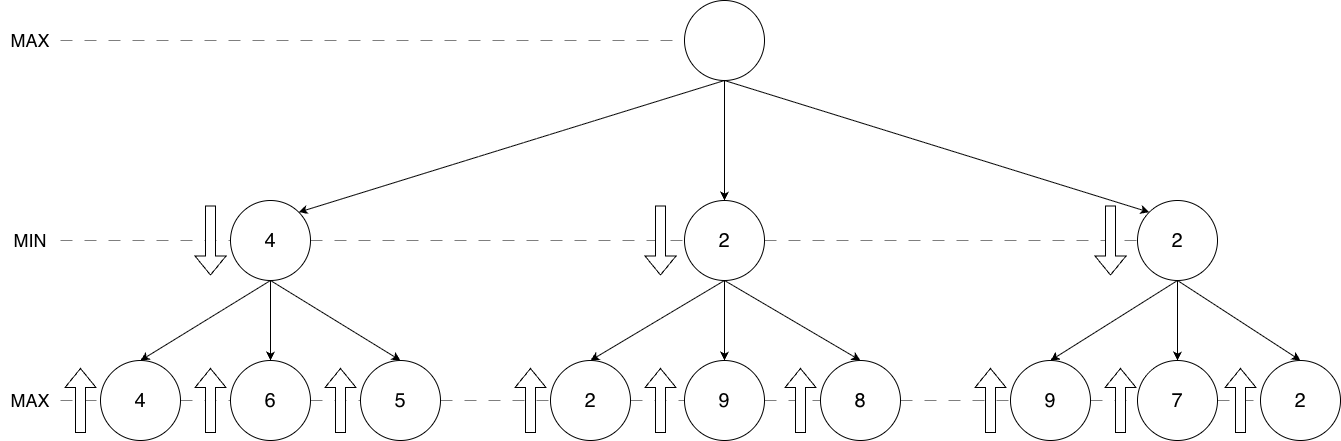

The diagram above was exported from draw.io. Its source (the exported page's mxGraphModel, read from the mxfile embedded in the PNG):
<mxGraphModel dx="2893" dy="1165" grid="1" gridSize="10" guides="1" tooltips="1" connect="1" arrows="1" fold="1" page="1" pageScale="1" pageWidth="827" pageHeight="1169" math="0" shadow="0">
  <root>
    <mxCell id="0" />
    <mxCell id="1" parent="0" />
    <mxCell id="QlFcDj2trUGeIJD1zhny-7" style="edgeStyle=orthogonalEdgeStyle;rounded=0;orthogonalLoop=1;jettySize=auto;html=1;entryX=0.5;entryY=0;entryDx=0;entryDy=0;" edge="1" parent="1" source="QlFcDj2trUGeIJD1zhny-1" target="QlFcDj2trUGeIJD1zhny-3">
      <mxGeometry relative="1" as="geometry" />
    </mxCell>
    <mxCell id="QlFcDj2trUGeIJD1zhny-1" value="" style="ellipse;whiteSpace=wrap;html=1;aspect=fixed;" vertex="1" parent="1">
      <mxGeometry x="374" y="80" width="80" height="80" as="geometry" />
    </mxCell>
    <mxCell id="QlFcDj2trUGeIJD1zhny-20" style="edgeStyle=orthogonalEdgeStyle;rounded=0;orthogonalLoop=1;jettySize=auto;html=1;entryX=0.5;entryY=0;entryDx=0;entryDy=0;" edge="1" parent="1" source="QlFcDj2trUGeIJD1zhny-2" target="QlFcDj2trUGeIJD1zhny-11">
      <mxGeometry relative="1" as="geometry" />
    </mxCell>
    <mxCell id="QlFcDj2trUGeIJD1zhny-2" value="&lt;span style=&quot;font-size: 20px;&quot;&gt;4&lt;/span&gt;" style="ellipse;whiteSpace=wrap;html=1;aspect=fixed;" vertex="1" parent="1">
      <mxGeometry x="-80" y="280" width="80" height="80" as="geometry" />
    </mxCell>
    <mxCell id="QlFcDj2trUGeIJD1zhny-26" style="edgeStyle=orthogonalEdgeStyle;rounded=0;orthogonalLoop=1;jettySize=auto;html=1;entryX=0.5;entryY=0;entryDx=0;entryDy=0;" edge="1" parent="1" source="QlFcDj2trUGeIJD1zhny-3" target="QlFcDj2trUGeIJD1zhny-13">
      <mxGeometry relative="1" as="geometry" />
    </mxCell>
    <mxCell id="QlFcDj2trUGeIJD1zhny-3" value="&lt;span style=&quot;font-size: 20px;&quot;&gt;2&lt;/span&gt;" style="ellipse;whiteSpace=wrap;html=1;aspect=fixed;" vertex="1" parent="1">
      <mxGeometry x="374" y="280" width="80" height="80" as="geometry" />
    </mxCell>
    <mxCell id="QlFcDj2trUGeIJD1zhny-29" style="edgeStyle=orthogonalEdgeStyle;rounded=0;orthogonalLoop=1;jettySize=auto;html=1;entryX=0.5;entryY=0;entryDx=0;entryDy=0;" edge="1" parent="1" source="QlFcDj2trUGeIJD1zhny-4" target="QlFcDj2trUGeIJD1zhny-17">
      <mxGeometry relative="1" as="geometry" />
    </mxCell>
    <mxCell id="QlFcDj2trUGeIJD1zhny-4" value="&lt;span style=&quot;font-size: 20px;&quot;&gt;2&lt;/span&gt;" style="ellipse;whiteSpace=wrap;html=1;aspect=fixed;" vertex="1" parent="1">
      <mxGeometry x="827" y="280" width="80" height="80" as="geometry" />
    </mxCell>
    <mxCell id="QlFcDj2trUGeIJD1zhny-6" value="" style="endArrow=classic;html=1;rounded=0;exitX=0.5;exitY=1;exitDx=0;exitDy=0;entryX=1;entryY=0;entryDx=0;entryDy=0;" edge="1" parent="1" source="QlFcDj2trUGeIJD1zhny-1" target="QlFcDj2trUGeIJD1zhny-2">
      <mxGeometry width="50" height="50" relative="1" as="geometry">
        <mxPoint x="390" y="620" as="sourcePoint" />
        <mxPoint x="440" y="570" as="targetPoint" />
      </mxGeometry>
    </mxCell>
    <mxCell id="QlFcDj2trUGeIJD1zhny-9" value="" style="endArrow=classic;html=1;rounded=0;exitX=0.5;exitY=1;exitDx=0;exitDy=0;entryX=0;entryY=0;entryDx=0;entryDy=0;" edge="1" parent="1" source="QlFcDj2trUGeIJD1zhny-1" target="QlFcDj2trUGeIJD1zhny-4">
      <mxGeometry width="50" height="50" relative="1" as="geometry">
        <mxPoint x="946" y="200" as="sourcePoint" />
        <mxPoint x="680" y="332" as="targetPoint" />
      </mxGeometry>
    </mxCell>
    <mxCell id="QlFcDj2trUGeIJD1zhny-10" value="&lt;font style=&quot;font-size: 20px;&quot;&gt;4&lt;/font&gt;" style="ellipse;whiteSpace=wrap;html=1;aspect=fixed;align=center;" vertex="1" parent="1">
      <mxGeometry x="-210" y="440" width="80" height="80" as="geometry" />
    </mxCell>
    <mxCell id="QlFcDj2trUGeIJD1zhny-11" value="&lt;font style=&quot;font-size: 20px;&quot;&gt;6&lt;/font&gt;" style="ellipse;whiteSpace=wrap;html=1;aspect=fixed;" vertex="1" parent="1">
      <mxGeometry x="-80" y="440" width="80" height="80" as="geometry" />
    </mxCell>
    <mxCell id="QlFcDj2trUGeIJD1zhny-12" value="&lt;span style=&quot;font-size: 20px;&quot;&gt;5&lt;/span&gt;" style="ellipse;whiteSpace=wrap;html=1;aspect=fixed;" vertex="1" parent="1">
      <mxGeometry x="50" y="440" width="80" height="80" as="geometry" />
    </mxCell>
    <mxCell id="QlFcDj2trUGeIJD1zhny-13" value="&lt;span style=&quot;font-size: 20px;&quot;&gt;9&lt;/span&gt;" style="ellipse;whiteSpace=wrap;html=1;aspect=fixed;" vertex="1" parent="1">
      <mxGeometry x="374" y="440" width="80" height="80" as="geometry" />
    </mxCell>
    <mxCell id="QlFcDj2trUGeIJD1zhny-14" value="&lt;span style=&quot;font-size: 20px;&quot;&gt;2&lt;/span&gt;" style="ellipse;whiteSpace=wrap;html=1;aspect=fixed;" vertex="1" parent="1">
      <mxGeometry x="240" y="440" width="80" height="80" as="geometry" />
    </mxCell>
    <mxCell id="QlFcDj2trUGeIJD1zhny-15" value="&lt;span style=&quot;font-size: 20px;&quot;&gt;8&lt;/span&gt;" style="ellipse;whiteSpace=wrap;html=1;aspect=fixed;" vertex="1" parent="1">
      <mxGeometry x="510" y="440" width="80" height="80" as="geometry" />
    </mxCell>
    <mxCell id="QlFcDj2trUGeIJD1zhny-17" value="&lt;span style=&quot;font-size: 20px;&quot;&gt;7&lt;/span&gt;" style="ellipse;whiteSpace=wrap;html=1;aspect=fixed;" vertex="1" parent="1">
      <mxGeometry x="827" y="440" width="80" height="80" as="geometry" />
    </mxCell>
    <mxCell id="QlFcDj2trUGeIJD1zhny-18" value="&lt;span style=&quot;font-size: 20px;&quot;&gt;9&lt;/span&gt;" style="ellipse;whiteSpace=wrap;html=1;aspect=fixed;" vertex="1" parent="1">
      <mxGeometry x="700" y="440" width="80" height="80" as="geometry" />
    </mxCell>
    <mxCell id="QlFcDj2trUGeIJD1zhny-19" value="&lt;span style=&quot;font-size: 20px;&quot;&gt;2&lt;/span&gt;" style="ellipse;whiteSpace=wrap;html=1;aspect=fixed;" vertex="1" parent="1">
      <mxGeometry x="950" y="440" width="80" height="80" as="geometry" />
    </mxCell>
    <mxCell id="QlFcDj2trUGeIJD1zhny-22" value="" style="endArrow=classic;html=1;rounded=0;exitX=0.5;exitY=1;exitDx=0;exitDy=0;entryX=0.5;entryY=0;entryDx=0;entryDy=0;" edge="1" parent="1" source="QlFcDj2trUGeIJD1zhny-2" target="QlFcDj2trUGeIJD1zhny-10">
      <mxGeometry width="50" height="50" relative="1" as="geometry">
        <mxPoint x="266" y="310" as="sourcePoint" />
        <mxPoint x="-160" y="442" as="targetPoint" />
      </mxGeometry>
    </mxCell>
    <mxCell id="QlFcDj2trUGeIJD1zhny-23" value="" style="endArrow=classic;html=1;rounded=0;exitX=0.5;exitY=1;exitDx=0;exitDy=0;entryX=0.5;entryY=0;entryDx=0;entryDy=0;" edge="1" parent="1" source="QlFcDj2trUGeIJD1zhny-2" target="QlFcDj2trUGeIJD1zhny-12">
      <mxGeometry width="50" height="50" relative="1" as="geometry">
        <mxPoint x="436" y="370" as="sourcePoint" />
        <mxPoint x="10" y="502" as="targetPoint" />
      </mxGeometry>
    </mxCell>
    <mxCell id="QlFcDj2trUGeIJD1zhny-24" value="" style="endArrow=classic;html=1;rounded=0;exitX=0.5;exitY=1;exitDx=0;exitDy=0;entryX=0.5;entryY=0;entryDx=0;entryDy=0;" edge="1" parent="1" source="QlFcDj2trUGeIJD1zhny-3" target="QlFcDj2trUGeIJD1zhny-14">
      <mxGeometry width="50" height="50" relative="1" as="geometry">
        <mxPoint x="676" y="420" as="sourcePoint" />
        <mxPoint x="250" y="552" as="targetPoint" />
      </mxGeometry>
    </mxCell>
    <mxCell id="QlFcDj2trUGeIJD1zhny-25" value="" style="endArrow=classic;html=1;rounded=0;exitX=0.5;exitY=1;exitDx=0;exitDy=0;entryX=0.5;entryY=0;entryDx=0;entryDy=0;" edge="1" parent="1" source="QlFcDj2trUGeIJD1zhny-3" target="QlFcDj2trUGeIJD1zhny-15">
      <mxGeometry width="50" height="50" relative="1" as="geometry">
        <mxPoint x="886" y="390" as="sourcePoint" />
        <mxPoint x="460" y="522" as="targetPoint" />
      </mxGeometry>
    </mxCell>
    <mxCell id="QlFcDj2trUGeIJD1zhny-27" value="" style="endArrow=classic;html=1;rounded=0;exitX=0.5;exitY=1;exitDx=0;exitDy=0;entryX=0.5;entryY=0;entryDx=0;entryDy=0;" edge="1" parent="1" source="QlFcDj2trUGeIJD1zhny-4" target="QlFcDj2trUGeIJD1zhny-18">
      <mxGeometry width="50" height="50" relative="1" as="geometry">
        <mxPoint x="1166" y="420" as="sourcePoint" />
        <mxPoint x="740" y="552" as="targetPoint" />
      </mxGeometry>
    </mxCell>
    <mxCell id="QlFcDj2trUGeIJD1zhny-28" value="" style="endArrow=classic;html=1;rounded=0;exitX=0.5;exitY=1;exitDx=0;exitDy=0;entryX=0.5;entryY=0;entryDx=0;entryDy=0;" edge="1" parent="1" source="QlFcDj2trUGeIJD1zhny-4" target="QlFcDj2trUGeIJD1zhny-19">
      <mxGeometry width="50" height="50" relative="1" as="geometry">
        <mxPoint x="1356" y="390" as="sourcePoint" />
        <mxPoint x="930" y="522" as="targetPoint" />
      </mxGeometry>
    </mxCell>
    <mxCell id="QlFcDj2trUGeIJD1zhny-30" value="&lt;font style=&quot;font-size: 18px;&quot;&gt;MAX&lt;/font&gt;" style="text;html=1;whiteSpace=wrap;strokeColor=none;fillColor=none;align=center;verticalAlign=middle;rounded=0;" vertex="1" parent="1">
      <mxGeometry x="-310" y="465" width="60" height="30" as="geometry" />
    </mxCell>
    <mxCell id="QlFcDj2trUGeIJD1zhny-31" value="&lt;font style=&quot;font-size: 18px;&quot;&gt;MAX&lt;/font&gt;" style="text;html=1;whiteSpace=wrap;strokeColor=none;fillColor=none;align=center;verticalAlign=middle;rounded=0;" vertex="1" parent="1">
      <mxGeometry x="-310" y="105" width="60" height="30" as="geometry" />
    </mxCell>
    <mxCell id="QlFcDj2trUGeIJD1zhny-32" value="&lt;font style=&quot;font-size: 18px;&quot;&gt;MIN&lt;/font&gt;" style="text;html=1;whiteSpace=wrap;strokeColor=none;fillColor=none;align=center;verticalAlign=middle;rounded=0;" vertex="1" parent="1">
      <mxGeometry x="-310" y="305" width="60" height="30" as="geometry" />
    </mxCell>
    <mxCell id="QlFcDj2trUGeIJD1zhny-35" value="" style="endArrow=none;dashed=1;html=1;dashPattern=12 12;strokeWidth=1;rounded=0;exitX=1;exitY=0.5;exitDx=0;exitDy=0;entryX=0;entryY=0.5;entryDx=0;entryDy=0;opacity=50;" edge="1" parent="1" source="QlFcDj2trUGeIJD1zhny-32" target="QlFcDj2trUGeIJD1zhny-2">
      <mxGeometry width="50" height="50" relative="1" as="geometry">
        <mxPoint x="-220" y="350" as="sourcePoint" />
        <mxPoint x="-180" y="350" as="targetPoint" />
      </mxGeometry>
    </mxCell>
    <mxCell id="QlFcDj2trUGeIJD1zhny-36" value="" style="endArrow=none;dashed=1;html=1;dashPattern=12 12;strokeWidth=1;rounded=0;exitX=1;exitY=0.5;exitDx=0;exitDy=0;entryX=0;entryY=0.5;entryDx=0;entryDy=0;startSize=1;endSize=1;jumpSize=15;opacity=50;" edge="1" parent="1" source="QlFcDj2trUGeIJD1zhny-31" target="QlFcDj2trUGeIJD1zhny-1">
      <mxGeometry width="50" height="50" relative="1" as="geometry">
        <mxPoint x="-130" y="150" as="sourcePoint" />
        <mxPoint x="-90" y="150" as="targetPoint" />
      </mxGeometry>
    </mxCell>
    <mxCell id="QlFcDj2trUGeIJD1zhny-37" value="" style="endArrow=none;dashed=1;html=1;dashPattern=12 12;strokeWidth=1;rounded=0;exitX=1;exitY=0.5;exitDx=0;exitDy=0;entryX=0;entryY=0.5;entryDx=0;entryDy=0;opacity=50;" edge="1" parent="1" source="QlFcDj2trUGeIJD1zhny-2" target="QlFcDj2trUGeIJD1zhny-3">
      <mxGeometry width="50" height="50" relative="1" as="geometry">
        <mxPoint x="150" y="320" as="sourcePoint" />
        <mxPoint x="320" y="320" as="targetPoint" />
      </mxGeometry>
    </mxCell>
    <mxCell id="QlFcDj2trUGeIJD1zhny-38" value="" style="endArrow=none;dashed=1;html=1;dashPattern=12 12;strokeWidth=1;rounded=0;exitX=1;exitY=0.5;exitDx=0;exitDy=0;entryX=0;entryY=0.5;entryDx=0;entryDy=0;opacity=50;" edge="1" parent="1" source="QlFcDj2trUGeIJD1zhny-3" target="QlFcDj2trUGeIJD1zhny-4">
      <mxGeometry width="50" height="50" relative="1" as="geometry">
        <mxPoint x="640" y="330" as="sourcePoint" />
        <mxPoint x="810" y="330" as="targetPoint" />
      </mxGeometry>
    </mxCell>
    <mxCell id="QlFcDj2trUGeIJD1zhny-39" value="" style="endArrow=none;dashed=1;html=1;dashPattern=12 12;strokeWidth=1;rounded=0;exitX=1;exitY=0.5;exitDx=0;exitDy=0;entryX=0;entryY=0.5;entryDx=0;entryDy=0;startSize=1;endSize=1;jumpSize=15;opacity=50;" edge="1" parent="1" source="QlFcDj2trUGeIJD1zhny-30" target="QlFcDj2trUGeIJD1zhny-10">
      <mxGeometry width="50" height="50" relative="1" as="geometry">
        <mxPoint x="-90" y="540" as="sourcePoint" />
        <mxPoint x="534" y="540" as="targetPoint" />
      </mxGeometry>
    </mxCell>
    <mxCell id="QlFcDj2trUGeIJD1zhny-40" value="" style="endArrow=none;dashed=1;html=1;dashPattern=12 12;strokeWidth=1;rounded=0;exitX=1;exitY=0.5;exitDx=0;exitDy=0;entryX=0;entryY=0.5;entryDx=0;entryDy=0;startSize=1;endSize=1;jumpSize=15;opacity=50;" edge="1" parent="1" source="QlFcDj2trUGeIJD1zhny-10" target="QlFcDj2trUGeIJD1zhny-11">
      <mxGeometry width="50" height="50" relative="1" as="geometry">
        <mxPoint x="-100" y="640" as="sourcePoint" />
        <mxPoint x="524" y="640" as="targetPoint" />
      </mxGeometry>
    </mxCell>
    <mxCell id="QlFcDj2trUGeIJD1zhny-41" value="" style="endArrow=none;dashed=1;html=1;dashPattern=12 12;strokeWidth=1;rounded=0;exitX=1;exitY=0.5;exitDx=0;exitDy=0;entryX=0;entryY=0.5;entryDx=0;entryDy=0;startSize=1;endSize=1;jumpSize=15;opacity=50;" edge="1" parent="1" source="QlFcDj2trUGeIJD1zhny-11" target="QlFcDj2trUGeIJD1zhny-12">
      <mxGeometry width="50" height="50" relative="1" as="geometry">
        <mxPoint x="10" y="560" as="sourcePoint" />
        <mxPoint x="634" y="560" as="targetPoint" />
      </mxGeometry>
    </mxCell>
    <mxCell id="QlFcDj2trUGeIJD1zhny-42" value="" style="endArrow=none;dashed=1;html=1;dashPattern=12 12;strokeWidth=1;rounded=0;exitX=1;exitY=0.5;exitDx=0;exitDy=0;entryX=0;entryY=0.5;entryDx=0;entryDy=0;startSize=1;endSize=1;jumpSize=15;opacity=50;" edge="1" parent="1" source="QlFcDj2trUGeIJD1zhny-12" target="QlFcDj2trUGeIJD1zhny-14">
      <mxGeometry width="50" height="50" relative="1" as="geometry">
        <mxPoint x="320" y="580" as="sourcePoint" />
        <mxPoint x="944" y="580" as="targetPoint" />
      </mxGeometry>
    </mxCell>
    <mxCell id="QlFcDj2trUGeIJD1zhny-43" value="" style="endArrow=none;dashed=1;html=1;dashPattern=12 12;strokeWidth=1;rounded=0;exitX=1;exitY=0.5;exitDx=0;exitDy=0;entryX=0;entryY=0.5;entryDx=0;entryDy=0;startSize=1;endSize=1;jumpSize=15;opacity=50;" edge="1" parent="1" source="QlFcDj2trUGeIJD1zhny-14" target="QlFcDj2trUGeIJD1zhny-13">
      <mxGeometry width="50" height="50" relative="1" as="geometry">
        <mxPoint x="280" y="580" as="sourcePoint" />
        <mxPoint x="904" y="580" as="targetPoint" />
      </mxGeometry>
    </mxCell>
    <mxCell id="QlFcDj2trUGeIJD1zhny-44" value="" style="endArrow=none;dashed=1;html=1;dashPattern=12 12;strokeWidth=1;rounded=0;exitX=1;exitY=0.5;exitDx=0;exitDy=0;entryX=0;entryY=0.5;entryDx=0;entryDy=0;startSize=1;endSize=1;jumpSize=15;opacity=50;" edge="1" parent="1" source="QlFcDj2trUGeIJD1zhny-13" target="QlFcDj2trUGeIJD1zhny-15">
      <mxGeometry width="50" height="50" relative="1" as="geometry">
        <mxPoint x="330" y="560" as="sourcePoint" />
        <mxPoint x="954" y="560" as="targetPoint" />
      </mxGeometry>
    </mxCell>
    <mxCell id="QlFcDj2trUGeIJD1zhny-45" value="" style="endArrow=none;dashed=1;html=1;dashPattern=12 12;strokeWidth=1;rounded=0;exitX=1;exitY=0.5;exitDx=0;exitDy=0;entryX=0;entryY=0.5;entryDx=0;entryDy=0;startSize=1;endSize=1;jumpSize=15;opacity=50;" edge="1" parent="1" source="QlFcDj2trUGeIJD1zhny-15" target="QlFcDj2trUGeIJD1zhny-18">
      <mxGeometry width="50" height="50" relative="1" as="geometry">
        <mxPoint x="730" y="670" as="sourcePoint" />
        <mxPoint x="1354" y="670" as="targetPoint" />
      </mxGeometry>
    </mxCell>
    <mxCell id="QlFcDj2trUGeIJD1zhny-46" value="" style="endArrow=none;dashed=1;html=1;dashPattern=12 12;strokeWidth=1;rounded=0;exitX=1;exitY=0.5;exitDx=0;exitDy=0;entryX=0;entryY=0.5;entryDx=0;entryDy=0;startSize=1;endSize=1;jumpSize=15;opacity=50;" edge="1" parent="1" source="QlFcDj2trUGeIJD1zhny-18" target="QlFcDj2trUGeIJD1zhny-17">
      <mxGeometry width="50" height="50" relative="1" as="geometry">
        <mxPoint x="480" y="660" as="sourcePoint" />
        <mxPoint x="1104" y="660" as="targetPoint" />
      </mxGeometry>
    </mxCell>
    <mxCell id="QlFcDj2trUGeIJD1zhny-47" value="" style="endArrow=none;dashed=1;html=1;dashPattern=12 12;strokeWidth=1;rounded=0;exitX=1;exitY=0.5;exitDx=0;exitDy=0;entryX=0;entryY=0.5;entryDx=0;entryDy=0;startSize=1;endSize=1;jumpSize=15;opacity=50;" edge="1" parent="1" source="QlFcDj2trUGeIJD1zhny-17" target="QlFcDj2trUGeIJD1zhny-19">
      <mxGeometry width="50" height="50" relative="1" as="geometry">
        <mxPoint x="660" y="610" as="sourcePoint" />
        <mxPoint x="1284" y="610" as="targetPoint" />
      </mxGeometry>
    </mxCell>
    <mxCell id="QlFcDj2trUGeIJD1zhny-48" value="" style="endArrow=classic;html=1;rounded=0;shape=flexArrow;fillColor=#FFFFFF;startSize=2;" edge="1" parent="1">
      <mxGeometry width="50" height="50" relative="1" as="geometry">
        <mxPoint x="-230" y="512.5" as="sourcePoint" />
        <mxPoint x="-230" y="447.5" as="targetPoint" />
        <Array as="points">
          <mxPoint x="-230" y="485.5" />
        </Array>
      </mxGeometry>
    </mxCell>
    <mxCell id="QlFcDj2trUGeIJD1zhny-49" value="" style="endArrow=classic;html=1;rounded=0;shape=flexArrow;fillColor=#FFFFFF;startSize=2;" edge="1" parent="1">
      <mxGeometry width="50" height="50" relative="1" as="geometry">
        <mxPoint x="-100" y="512.5" as="sourcePoint" />
        <mxPoint x="-100" y="447.5" as="targetPoint" />
        <Array as="points">
          <mxPoint x="-100" y="485.5" />
        </Array>
      </mxGeometry>
    </mxCell>
    <mxCell id="QlFcDj2trUGeIJD1zhny-50" value="" style="endArrow=classic;html=1;rounded=0;shape=flexArrow;fillColor=#FFFFFF;startSize=2;" edge="1" parent="1">
      <mxGeometry width="50" height="50" relative="1" as="geometry">
        <mxPoint x="30" y="512.5" as="sourcePoint" />
        <mxPoint x="30" y="447.5" as="targetPoint" />
        <Array as="points">
          <mxPoint x="30" y="485.5" />
        </Array>
      </mxGeometry>
    </mxCell>
    <mxCell id="QlFcDj2trUGeIJD1zhny-51" value="" style="endArrow=classic;html=1;rounded=0;shape=flexArrow;fillColor=#FFFFFF;startSize=2;" edge="1" parent="1">
      <mxGeometry width="50" height="50" relative="1" as="geometry">
        <mxPoint x="220" y="512.5" as="sourcePoint" />
        <mxPoint x="220" y="447.5" as="targetPoint" />
        <Array as="points">
          <mxPoint x="220" y="485.5" />
        </Array>
      </mxGeometry>
    </mxCell>
    <mxCell id="QlFcDj2trUGeIJD1zhny-52" value="" style="endArrow=classic;html=1;rounded=0;shape=flexArrow;fillColor=#FFFFFF;startSize=2;" edge="1" parent="1">
      <mxGeometry width="50" height="50" relative="1" as="geometry">
        <mxPoint x="350" y="512.5" as="sourcePoint" />
        <mxPoint x="350" y="447.5" as="targetPoint" />
        <Array as="points">
          <mxPoint x="350" y="485.5" />
        </Array>
      </mxGeometry>
    </mxCell>
    <mxCell id="QlFcDj2trUGeIJD1zhny-53" value="" style="endArrow=classic;html=1;rounded=0;shape=flexArrow;fillColor=#FFFFFF;startSize=2;" edge="1" parent="1">
      <mxGeometry width="50" height="50" relative="1" as="geometry">
        <mxPoint x="490" y="512.5" as="sourcePoint" />
        <mxPoint x="490" y="447.5" as="targetPoint" />
        <Array as="points">
          <mxPoint x="490" y="485.5" />
        </Array>
      </mxGeometry>
    </mxCell>
    <mxCell id="QlFcDj2trUGeIJD1zhny-54" value="" style="endArrow=classic;html=1;rounded=0;shape=flexArrow;fillColor=#FFFFFF;startSize=2;" edge="1" parent="1">
      <mxGeometry width="50" height="50" relative="1" as="geometry">
        <mxPoint x="680" y="512.5" as="sourcePoint" />
        <mxPoint x="680" y="447.5" as="targetPoint" />
        <Array as="points">
          <mxPoint x="680" y="485.5" />
        </Array>
      </mxGeometry>
    </mxCell>
    <mxCell id="QlFcDj2trUGeIJD1zhny-55" value="" style="endArrow=classic;html=1;rounded=0;shape=flexArrow;fillColor=#FFFFFF;startSize=2;" edge="1" parent="1">
      <mxGeometry width="50" height="50" relative="1" as="geometry">
        <mxPoint x="810" y="512.5" as="sourcePoint" />
        <mxPoint x="810" y="447.5" as="targetPoint" />
        <Array as="points">
          <mxPoint x="810" y="485.5" />
        </Array>
      </mxGeometry>
    </mxCell>
    <mxCell id="QlFcDj2trUGeIJD1zhny-56" value="" style="endArrow=classic;html=1;rounded=0;shape=flexArrow;fillColor=#FFFFFF;startSize=2;" edge="1" parent="1">
      <mxGeometry width="50" height="50" relative="1" as="geometry">
        <mxPoint x="930" y="512.5" as="sourcePoint" />
        <mxPoint x="930" y="447.5" as="targetPoint" />
        <Array as="points">
          <mxPoint x="930" y="485.5" />
        </Array>
      </mxGeometry>
    </mxCell>
    <mxCell id="QlFcDj2trUGeIJD1zhny-57" value="" style="endArrow=classic;html=1;rounded=0;shape=flexArrow;fillColor=#FFFFFF;startSize=2;" edge="1" parent="1">
      <mxGeometry width="50" height="50" relative="1" as="geometry">
        <mxPoint x="-100" y="285" as="sourcePoint" />
        <mxPoint x="-100" y="355" as="targetPoint" />
        <Array as="points" />
      </mxGeometry>
    </mxCell>
    <mxCell id="QlFcDj2trUGeIJD1zhny-59" value="" style="endArrow=classic;html=1;rounded=0;shape=flexArrow;fillColor=#FFFFFF;startSize=2;" edge="1" parent="1">
      <mxGeometry width="50" height="50" relative="1" as="geometry">
        <mxPoint x="350" y="285" as="sourcePoint" />
        <mxPoint x="350" y="355" as="targetPoint" />
        <Array as="points" />
      </mxGeometry>
    </mxCell>
    <mxCell id="QlFcDj2trUGeIJD1zhny-60" value="" style="endArrow=classic;html=1;rounded=0;shape=flexArrow;fillColor=#FFFFFF;startSize=2;" edge="1" parent="1">
      <mxGeometry width="50" height="50" relative="1" as="geometry">
        <mxPoint x="800" y="285" as="sourcePoint" />
        <mxPoint x="800" y="355" as="targetPoint" />
        <Array as="points" />
      </mxGeometry>
    </mxCell>
  </root>
</mxGraphModel>